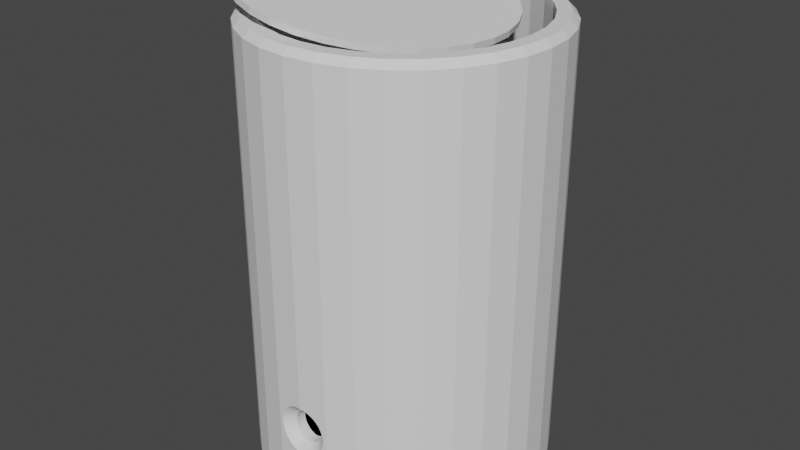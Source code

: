# Source: BarrelHalfClosed.blend  (saved by Blender 2.90.8; exported with 4.5.12 LTS)
import bpy
from mathutils import Matrix  # noqa: F401  (used for matrix-valued properties, if any)

bpy.ops.wm.read_factory_settings(use_empty=True)
scene = bpy.context.scene
scene.name = 'Scene'

# ---- collections
col_collection = bpy.data.collections.new('Collection'); scene.collection.children.link(col_collection)

# ---- world
world_world = bpy.data.worlds.new('World'); scene.world = world_world
world_world.use_nodes = True; world_world.node_tree.nodes.clear()
_N = world_world.node_tree.nodes; _L = world_world.node_tree.links
n0 = _N.new('ShaderNodeOutputWorld'); n0.name = 'World Output'; n0.location = (300, 300)
n1 = _N.new('ShaderNodeBackground'); n1.name = 'Background'; n1.location = (10, 300)
n1.inputs[0].default_value = (0.05088, 0.05088, 0.05088, 1.0)
_L.new(n1.outputs[0], n0.inputs[0])
n0.is_active_output = True
world_world.color = (0.05088, 0.05088, 0.05088)
world_world.use_sun_shadow = False
world_world.sun_shadow_jitter_overblur = 0.0

# ---- meshes
me_cylinder = bpy.data.meshes.new('Cylinder')
me_cylinder.from_pydata([(0.1104, 0.5553, 1.0), (4.72e-07, 0.5661, 1.0), (0.2166, 0.523, 1.0), (0.3145, 0.4707, 1.0), (0.4003, 0.4003, 1.0), (0.4707, 0.3145, 1.0), (0.523, 0.2166, 1.0), (0.5553, 0.1104, 1.0), (0.5661, 1.825e-07, 1.0), (0.5553, -0.1104, 1.0), (0.523, -0.2166, 1.0), (0.4707, -0.3145, 1.0), (0.4003, -0.4003, 1.0), (0.3145, -0.4707, 1.0), (0.2166, -0.523, 1.0), (0.1104, -0.5553, 1.0), (2.876e-07, -0.5661, 1.0), (-0.1104, -0.5553, 1.0), (-0.2166, -0.523, 1.0), (-0.3145, -0.4707, 1.0), (-0.4003, -0.4003, 1.0), (-0.4707, -0.3145, 1.0), (-0.523, -0.2166, 1.0), (-0.5553, -0.1104, 1.0), (-0.5661, 6.864e-07, 1.0), (-0.5553, 0.1104, 1.0), (-0.523, 0.2167, 1.0), (-0.4707, 0.3145, 1.0), (-0.4003, 0.4003, 1.0), (-0.3145, 0.4707, 1.0), (-0.2166, 0.523, 1.0), (-0.1104, 0.5553, 1.0), (0.1104, 0.5553, -1.0), (6.228e-07, 0.5661, -1.0), (0.2167, 0.523, -1.0), (0.3145, 0.4707, -1.0), (0.4003, 0.4003, -1.0), (0.4707, 0.3145, -1.0), (0.523, 0.2166, -1.0), (0.5553, 0.1104, -1.0), (0.5661, 1.825e-07, -1.0), (0.5553, -0.1104, -1.0), (0.523, -0.2166, -1.0), (0.4707, -0.3145, -1.0), (0.4003, -0.4003, -1.0), (0.3145, -0.4707, -1.0), (0.2167, -0.523, -1.0), (0.1104, -0.5553, -1.0), (4.384e-07, -0.5661, -1.0), (-0.1104, -0.5553, -1.0), (-0.2166, -0.523, -1.0), (-0.3145, -0.4707, -1.0), (-0.4003, -0.4003, -1.0), (-0.4707, -0.3145, -1.0), (-0.523, -0.2166, -1.0), (-0.5553, -0.1104, -1.0), (-0.5661, 6.864e-07, -1.0), (-0.5553, 0.1104, -1.0), (-0.523, 0.2167, -1.0), (-0.4707, 0.3145, -1.0), (-0.4003, 0.4003, -1.0), (-0.3145, 0.4707, -1.0), (-0.2166, 0.523, -1.0), (-0.1104, 0.5553, -1.0), (4.933e-07, 0.6552, 0.9709), (4.863e-07, 0.6259, 1.0), (0.1221, 0.6139, 1.0), (0.1278, 0.6426, 0.9709), (0.2395, 0.5783, 1.0), (0.2507, 0.6053, 0.9709), (0.3478, 0.5205, 1.0), (0.364, 0.5448, 0.9709), (0.4426, 0.4426, 1.0), (0.4633, 0.4633, 0.9709), (0.5205, 0.3478, 1.0), (0.5448, 0.364, 0.9709), (0.5783, 0.2395, 1.0), (0.6053, 0.2507, 0.9709), (0.6139, 0.1221, 1.0), (0.6426, 0.1278, 0.9709), (0.6259, 1.686e-07, 1.0), (0.6552, 1.619e-07, 0.9709), (0.6139, -0.1221, 1.0), (0.6426, -0.1278, 0.9709), (0.5783, -0.2395, 1.0), (0.6053, -0.2507, 0.9709), (0.5205, -0.3478, 1.0), (0.5448, -0.364, 0.9709), (0.4426, -0.4426, 1.0), (0.4633, -0.4633, 0.9709), (0.3478, -0.5205, 1.0), (0.364, -0.5448, 0.9709), (0.2395, -0.5783, 1.0), (0.2507, -0.6053, 0.9709), (0.1221, -0.6139, 1.0), (0.1278, -0.6426, 0.9709), (2.823e-07, -0.6259, 1.0), (2.798e-07, -0.6552, 0.9709), (-0.1221, -0.6139, 1.0), (-0.1278, -0.6426, 0.9709), (-0.2395, -0.5783, 1.0), (-0.2507, -0.6053, 0.9709), (-0.3478, -0.5205, 1.0), (-0.364, -0.5448, 0.9709), (-0.4426, -0.4426, 1.0), (-0.4633, -0.4633, 0.9709), (-0.5205, -0.3478, 1.0), (-0.5448, -0.364, 0.9709), (-0.5783, -0.2395, 1.0), (-0.6053, -0.2507, 0.9709), (-0.6139, -0.1221, 1.0), (-0.6426, -0.1278, 0.9709), (-0.6259, 7.258e-07, 1.0), (-0.6552, 7.45e-07, 0.9709), (-0.6139, 0.1221, 1.0), (-0.6426, 0.1278, 0.9709), (-0.5783, 0.2395, 1.0), (-0.6053, 0.2507, 0.9709), (-0.5205, 0.3478, 1.0), (-0.5448, 0.364, 0.9709), (-0.4426, 0.4426, 1.0), (-0.4633, 0.4633, 0.9709), (-0.3478, 0.5205, 1.0), (-0.364, 0.5448, 0.9709), (-0.2395, 0.5783, 1.0), (-0.2507, 0.6053, 0.9709), (-0.1221, 0.6139, 1.0), (-0.1278, 0.6426, 0.9709), (4.78e-07, 0.6303, -1.0), (4.933e-07, 0.6552, -0.9753), (0.1278, 0.6426, -0.9753), (0.123, 0.6182, -1.0), (0.2507, 0.6053, -0.9753), (0.2412, 0.5824, -1.0), (0.364, 0.5448, -0.9753), (0.3502, 0.5241, -1.0), (0.4633, 0.4633, -0.9753), (0.4457, 0.4457, -1.0), (0.5448, 0.364, -0.9753), (0.5241, 0.3502, -1.0), (0.6053, 0.2507, -0.9753), (0.5824, 0.2412, -1.0), (0.6426, 0.1278, -0.9753), (0.6182, 0.123, -1.0), (0.6552, 1.619e-07, -0.9753), (0.6303, 1.504e-07, -1.0), (0.6426, -0.1278, -0.9753), (0.6182, -0.123, -1.0), (0.6053, -0.2507, -0.9753), (0.5824, -0.2412, -1.0), (0.5448, -0.364, -0.9753), (0.5241, -0.3502, -1.0), (0.4633, -0.4633, -0.9753), (0.4457, -0.4457, -1.0), (0.364, -0.5448, -0.9753), (0.3502, -0.5241, -1.0), (0.2507, -0.6053, -0.9753), (0.2412, -0.5824, -1.0), (0.1278, -0.6426, -0.9753), (0.123, -0.6182, -1.0), (2.798e-07, -0.6552, -0.9753), (2.913e-07, -0.6303, -1.0), (-0.1278, -0.6426, -0.9753), (-0.123, -0.6182, -1.0), (-0.2507, -0.6053, -0.9753), (-0.2412, -0.5824, -1.0), (-0.364, -0.5448, -0.9753), (-0.3502, -0.5241, -1.0), (-0.4633, -0.4633, -0.9753), (-0.4457, -0.4457, -1.0), (-0.5448, -0.364, -0.9753), (-0.5241, -0.3502, -1.0), (-0.6053, -0.2507, -0.9753), (-0.5824, -0.2412, -1.0), (-0.6426, -0.1278, -0.9753), (-0.6182, -0.123, -1.0), (-0.6552, 7.45e-07, -0.9753), (-0.6303, 6.992e-07, -1.0), (-0.6426, 0.1278, -0.9753), (-0.6182, 0.123, -1.0), (-0.6053, 0.2507, -0.9753), (-0.5824, 0.2412, -1.0), (-0.5448, 0.364, -0.9753), (-0.5241, 0.3502, -1.0), (-0.4633, 0.4633, -0.9753), (-0.4457, 0.4457, -1.0), (-0.364, 0.5448, -0.9753), (-0.3502, 0.5241, -1.0), (-0.2507, 0.6053, -0.9753), (-0.2412, 0.5824, -1.0), (-0.1278, 0.6426, -0.9753), (-0.123, 0.6182, -1.0), (-0.06785, -0.5594, -0.5898), (-0.06392, -0.5598, -0.5768), (0.03844, -0.5623, -0.5457), (0.02647, -0.5635, -0.5394), (-0.06918, -0.5593, -0.6033), (0.0135, -0.5648, -0.5354), (0.05752, -0.5605, -0.5648), (0.04892, -0.5613, -0.5544), (0.04892, -0.5613, -0.6522), (0.03844, -0.5623, -0.6608), (0.06392, -0.5598, -0.5768), (-0.0135, -0.5648, -0.6711), (-0.06785, -0.5594, -0.6168), (-0.03843, -0.5623, -0.5457), (-0.02647, -0.5635, -0.6672), (0.06392, -0.5598, -0.6297), (0.06785, -0.5594, -0.6168), (0.05752, -0.5605, -0.6417), (0.06918, -0.5593, -0.6033), (-0.05752, -0.5605, -0.5648), (-0.04892, -0.5613, -0.5544), (-0.02647, -0.5635, -0.5394), (2.272e-07, -0.5661, -0.5341), (0.0135, -0.5648, -0.6711), (0.06785, -0.5594, -0.5898), (0.02647, -0.5635, -0.6672), (-0.05752, -0.5605, -0.6417), (-0.04892, -0.5613, -0.6522), (-0.06392, -0.5598, -0.6297), (-0.03843, -0.5623, -0.6608), (1.676e-07, -0.5661, -0.6725), (-0.0135, -0.5648, -0.5354), (-0.1095, -0.6444, -0.5814), (-0.06785, -0.606, -0.5898), (-0.06392, -0.6063, -0.5768), (-0.1031, -0.645, -0.5604), (0.03844, -0.6088, -0.5457), (0.06196, -0.6491, -0.5102), (0.04266, -0.651, -0.4999), (0.02647, -0.61, -0.5394), (-0.1117, -0.6442, -0.6033), (-0.06918, -0.6058, -0.6033), (0.02175, -0.653, -0.4935), (0.0135, -0.6112, -0.5354), (0.05752, -0.607, -0.5648), (0.09279, -0.646, -0.541), (0.07889, -0.6474, -0.5241), (0.04892, -0.6078, -0.5544), (0.04892, -0.6078, -0.6522), (0.07889, -0.6474, -0.6824), (0.03844, -0.6088, -0.6608), (0.06196, -0.6491, -0.6963), (0.06392, -0.6063, -0.5768), (0.1031, -0.645, -0.5604), (-0.02175, -0.653, -0.713), (-0.0135, -0.6112, -0.6711), (-0.06785, -0.606, -0.6168), (-0.1095, -0.6444, -0.6251), (-0.03843, -0.6088, -0.5457), (-0.06196, -0.6491, -0.5102), (-0.02647, -0.61, -0.6672), (-0.04266, -0.651, -0.7066), (0.06392, -0.6063, -0.6297), (0.1031, -0.645, -0.6461), (0.1095, -0.6444, -0.6251), (0.06785, -0.606, -0.6168), (0.09279, -0.646, -0.6655), (0.05752, -0.607, -0.6417), (0.06918, -0.6058, -0.6033), (0.1117, -0.6442, -0.6033), (-0.09279, -0.646, -0.541), (-0.05752, -0.607, -0.5648), (-0.07888, -0.6474, -0.5241), (-0.04892, -0.6078, -0.5544), (-0.02647, -0.61, -0.5394), (-0.04266, -0.651, -0.4999), (2.287e-07, -0.6552, -0.4914), (2.272e-07, -0.6126, -0.5341), (0.0135, -0.6112, -0.6711), (0.02175, -0.653, -0.713), (0.1095, -0.6444, -0.5814), (0.06785, -0.606, -0.5898), (0.04266, -0.651, -0.7066), (0.02647, -0.61, -0.6672), (-0.05752, -0.607, -0.6417), (-0.09279, -0.646, -0.6655), (-0.07889, -0.6474, -0.6824), (-0.04892, -0.6078, -0.6522), (-0.1031, -0.645, -0.6461), (-0.06392, -0.6063, -0.6297), (-0.06196, -0.6491, -0.6963), (-0.03843, -0.6088, -0.6608), (1.676e-07, -0.6126, -0.6725), (1.834e-07, -0.6552, -0.7151), (-0.02175, -0.653, -0.4935), (-0.0135, -0.6112, -0.5354), (-0.04244, 0.5549, 0.9893), (-0.1517, 0.5658, 1.005), (0.06269, 0.5227, 0.9742), (0.1596, 0.4704, 0.9608), (0.2447, 0.4, 0.9495), (0.3146, 0.3142, 0.9408), (0.3666, 0.2163, 0.935), (0.3988, 0.1102, 0.9324), (0.4099, -0.0002648, 0.933), (0.3995, -0.1107, 0.9368), (0.3679, -0.2169, 0.9436), (0.3165, -0.3147, 0.9533), (0.2471, -0.4005, 0.9654), (0.1625, -0.4709, 0.9795), (0.06581, -0.5232, 0.9951), (-0.03913, -0.5554, 1.011), (-0.1483, -0.5663, 1.028), (-0.2576, -0.5554, 1.044), (-0.3627, -0.5232, 1.059), (-0.4597, -0.4709, 1.073), (-0.5447, -0.4005, 1.084), (-0.6146, -0.3147, 1.093), (-0.6667, -0.2169, 1.098), (-0.6988, -0.1107, 1.101), (-0.7099, -0.0002643, 1.1), (-0.6995, 0.1102, 1.097), (-0.668, 0.2163, 1.09), (-0.6165, 0.3142, 1.08), (-0.5471, 0.4, 1.068), (-0.4625, 0.4704, 1.054), (-0.3658, 0.5227, 1.038), (-0.2609, 0.5549, 1.022), (-0.03855, 0.5554, 1.015), (-0.1478, 0.5663, 1.031), (0.06658, 0.5232, 1.0), (0.1635, 0.4709, 0.9868), (0.2486, 0.4005, 0.9755), (0.3185, 0.3147, 0.9668), (0.3705, 0.2169, 0.961), (0.4027, 0.1107, 0.9584), (0.4138, 0.0002651, 0.959), (0.4033, -0.1102, 0.9628), (0.3718, -0.2163, 0.9697), (0.3204, -0.3142, 0.9793), (0.251, -0.4, 0.9915), (0.1663, -0.4704, 1.006), (0.0697, -0.5227, 1.021), (-0.03524, -0.5549, 1.037), (-0.1444, -0.5658, 1.054), (-0.2537, -0.5549, 1.07), (-0.3588, -0.5227, 1.085), (-0.4558, -0.4704, 1.099), (-0.5409, -0.4, 1.11), (-0.6107, -0.3142, 1.119), (-0.6628, -0.2163, 1.124), (-0.695, -0.1102, 1.127), (-0.706, 0.0002656, 1.126), (-0.6956, 0.1107, 1.123), (-0.6641, 0.2169, 1.116), (-0.6126, 0.3147, 1.106), (-0.5432, 0.4005, 1.094), (-0.4586, 0.4709, 1.08), (-0.362, 0.5232, 1.064), (-0.257, 0.5554, 1.048)], [], [(130, 67, 69, 132), (68, 66, 0, 2), (70, 68, 2, 3), (72, 70, 3, 4), (74, 72, 4, 5), (76, 74, 5, 6), (78, 76, 6, 7), (80, 78, 7, 8), (82, 80, 8, 9), (84, 82, 9, 10), (86, 84, 10, 11), (88, 86, 11, 12), (90, 88, 12, 13), (92, 90, 13, 14), (94, 92, 14, 15), (96, 94, 15, 16), (98, 96, 16, 17), (100, 98, 17, 18), (102, 100, 18, 19), (104, 102, 19, 20), (106, 104, 20, 21), (108, 106, 21, 22), (110, 108, 22, 23), (112, 110, 23, 24), (114, 112, 24, 25), (116, 114, 25, 26), (118, 116, 26, 27), (120, 118, 27, 28), (122, 120, 28, 29), (124, 122, 29, 30), (164, 101, 103, 166), (126, 124, 30, 31), (65, 126, 31, 1), (190, 127, 64, 129), (22, 21, 53, 54), (182, 119, 121, 184), (138, 75, 77, 140), (156, 93, 95, 158), (174, 111, 113, 176), (148, 85, 87, 150), (166, 103, 105, 168), (184, 121, 123, 186), (140, 77, 79, 142), (199, 239, 228, 194), (176, 113, 115, 178), (128, 131, 133, 135, 137, 139, 141, 143, 145, 147, 149, 151, 153, 155, 157, 159, 161, 163, 165, 167, 169, 171, 173, 175, 177, 179, 181, 183, 185, 187, 189, 191), (132, 69, 71, 134), (150, 87, 89, 152), (168, 105, 107, 170), (186, 123, 125, 188), (142, 79, 81, 144), (192, 225, 233, 196), (178, 115, 117, 180), (134, 71, 73, 136), (152, 89, 91, 154), (170, 107, 109, 172), (188, 125, 127, 190), (144, 81, 83, 146), (162, 99, 101, 164), (180, 117, 119, 182), (136, 73, 75, 138), (154, 91, 93, 156), (172, 109, 111, 174), (146, 83, 85, 148), (32, 33, 63, 62, 61, 60, 59, 58, 57, 56, 55, 54, 53, 52, 51, 50, 49, 48, 47, 46, 45, 44, 43, 42, 41, 40, 39, 38, 37, 36, 35, 34), (9, 8, 40, 41), (23, 22, 54, 55), (10, 9, 41, 42), (24, 23, 55, 56), (11, 10, 42, 43), (25, 24, 56, 57), (12, 11, 43, 44), (26, 25, 57, 58), (13, 12, 44, 45), (27, 26, 58, 59), (14, 13, 45, 46), (0, 1, 33, 32), (28, 27, 59, 60), (15, 14, 46, 47), (2, 0, 32, 34), (29, 28, 60, 61), (16, 15, 47, 48, 222, 215, 217, 201, 200, 209, 207, 208, 210, 216, 202, 198, 199, 194, 195, 197, 214), (3, 2, 34, 35), (30, 29, 61, 62), (17, 16, 214, 223, 213, 205, 212, 211, 193, 192, 196, 204, 220, 218, 219, 221, 206, 203, 222, 48, 49), (4, 3, 35, 36), (31, 30, 62, 63), (18, 17, 49, 50), (5, 4, 36, 37), (1, 31, 63, 33), (19, 18, 50, 51), (6, 5, 37, 38), (20, 19, 51, 52), (7, 6, 38, 39), (21, 20, 52, 53), (8, 7, 39, 40), (67, 64, 65, 66), (69, 67, 66, 68), (71, 69, 68, 70), (73, 71, 70, 72), (75, 73, 72, 74), (77, 75, 74, 76), (79, 77, 76, 78), (81, 79, 78, 80), (83, 81, 80, 82), (85, 83, 82, 84), (87, 85, 84, 86), (89, 87, 86, 88), (91, 89, 88, 90), (93, 91, 90, 92), (95, 93, 92, 94), (97, 95, 94, 96), (99, 97, 96, 98), (101, 99, 98, 100), (103, 101, 100, 102), (105, 103, 102, 104), (107, 105, 104, 106), (109, 107, 106, 108), (111, 109, 108, 110), (113, 111, 110, 112), (115, 113, 112, 114), (117, 115, 114, 116), (119, 117, 116, 118), (121, 119, 118, 120), (123, 121, 120, 122), (125, 123, 122, 124), (127, 125, 124, 126), (64, 127, 126, 65), (66, 65, 1, 0), (129, 130, 131, 128), (130, 132, 133, 131), (132, 134, 135, 133), (134, 136, 137, 135), (136, 138, 139, 137), (138, 140, 141, 139), (140, 142, 143, 141), (142, 144, 145, 143), (144, 146, 147, 145), (146, 148, 149, 147), (148, 150, 151, 149), (150, 152, 153, 151), (152, 154, 155, 153), (154, 156, 157, 155), (156, 158, 159, 157), (158, 160, 161, 159), (160, 162, 163, 161), (162, 164, 165, 163), (164, 166, 167, 165), (166, 168, 169, 167), (168, 170, 171, 169), (170, 172, 173, 171), (172, 174, 175, 173), (174, 176, 177, 175), (176, 178, 179, 177), (178, 180, 181, 179), (180, 182, 183, 181), (182, 184, 185, 183), (184, 186, 187, 185), (186, 188, 189, 187), (188, 190, 191, 189), (190, 129, 128, 191), (129, 64, 67, 130), (210, 260, 273, 216), (201, 242, 240, 200), (208, 257, 260, 210), (211, 263, 226, 193), (206, 252, 247, 203), (212, 265, 263, 211), (202, 244, 236, 198), (215, 270, 275, 217), (204, 248, 281, 220), (194, 228, 231, 195), (218, 276, 279, 219), (214, 269, 287, 223), (195, 231, 235, 197), (207, 254, 257, 208), (158, 95, 97, 268, 234, 230, 229, 238, 237, 245, 272, 261, 256, 255, 258, 241, 243, 274, 271, 285, 160), (217, 275, 242, 201), (213, 266, 250, 205), (160, 285, 246, 253, 282, 278, 277, 280, 249, 232, 224, 227, 262, 264, 251, 267, 286, 268, 97, 99, 162), (216, 273, 244, 202), (219, 279, 283, 221), (198, 236, 239, 199), (200, 240, 259, 209), (197, 235, 269, 214), (209, 259, 254, 207), (203, 247, 284, 222), (221, 283, 252, 206), (196, 233, 248, 204), (205, 250, 265, 212), (222, 284, 270, 215), (223, 287, 266, 213), (220, 281, 276, 218), (227, 224, 225, 226), (231, 228, 229, 230), (224, 232, 233, 225), (230, 234, 235, 231), (237, 238, 239, 236), (241, 258, 259, 240), (240, 242, 243, 241), (245, 237, 236, 244), (249, 280, 281, 248), (251, 264, 265, 250), (253, 246, 247, 252), (232, 249, 248, 233), (255, 256, 257, 254), (261, 272, 273, 260), (258, 255, 254, 259), (256, 261, 260, 257), (264, 262, 263, 265), (267, 251, 250, 266), (226, 263, 262, 227), (234, 268, 269, 235), (271, 274, 275, 270), (228, 239, 238, 229), (242, 275, 274, 243), (272, 245, 244, 273), (277, 278, 279, 276), (278, 282, 283, 279), (280, 277, 276, 281), (282, 253, 252, 283), (285, 271, 270, 284), (246, 285, 284, 247), (268, 286, 287, 269), (286, 267, 266, 287), (193, 226, 225, 192), (288, 290, 291, 292, 293, 294, 295, 296, 297, 298, 299, 300, 301, 302, 303, 304, 305, 306, 307, 308, 309, 310, 311, 312, 313, 314, 315, 316, 317, 318, 319, 289), (320, 321, 351, 350, 349, 348, 347, 346, 345, 344, 343, 342, 341, 340, 339, 338, 337, 336, 335, 334, 333, 332, 331, 330, 329, 328, 327, 326, 325, 324, 323, 322), (313, 312, 344, 345), (300, 299, 331, 332), (314, 313, 345, 346), (301, 300, 332, 333), (315, 314, 346, 347), (302, 301, 333, 334), (288, 289, 321, 320), (316, 315, 347, 348), (303, 302, 334, 335), (290, 288, 320, 322), (317, 316, 348, 349), (304, 303, 335, 336), (291, 290, 322, 323), (318, 317, 349, 350), (305, 304, 336, 337), (292, 291, 323, 324), (319, 318, 350, 351), (306, 305, 337, 338), (293, 292, 324, 325), (289, 319, 351, 321), (307, 306, 338, 339), (294, 293, 325, 326), (308, 307, 339, 340), (295, 294, 326, 327), (309, 308, 340, 341), (296, 295, 327, 328), (310, 309, 341, 342), (297, 296, 328, 329), (311, 310, 342, 343), (298, 297, 329, 330), (312, 311, 343, 344), (299, 298, 330, 331)])
_uv = me_cylinder.uv_layers.new(name='UVMap')
_uv.uv.foreach_set('vector', [0.9688, 0.5062, 0.9688, 0.9927, 0.9375, 0.9927, 0.9375, 0.5062, 0.9375, 1.0, 0.9688, 1.0, 0.9688, 1.0, 0.9375, 1.0, 0.9062, 1.0, 0.9375, 1.0, 0.9375, 1.0, 0.9062, 1.0, 0.875, 1.0, 0.9062, 1.0, 0.9062, 1.0, 0.875, 1.0, 0.8438, 1.0, 0.875, 1.0, 0.875, 1.0, 0.8438, 1.0, 0.8125, 1.0, 0.8438, 1.0, 0.8438, 1.0, 0.8125, 1.0, 0.7812, 1.0, 0.8125, 1.0, 0.8125, 1.0, 0.7812, 1.0, 0.75, 1.0, 0.7812, 1.0, 0.7812, 1.0, 0.75, 1.0, 0.7188, 1.0, 0.75, 1.0, 0.75, 1.0, 0.7188, 1.0, 0.6875, 1.0, 0.7188, 1.0, 0.7188, 1.0, 0.6875, 1.0, 0.6562, 1.0, 0.6875, 1.0, 0.6875, 1.0, 0.6562, 1.0, 0.625, 1.0, 0.6562, 1.0, 0.6562, 1.0, 0.625, 1.0, 0.5938, 1.0, 0.625, 1.0, 0.625, 1.0, 0.5938, 1.0, 0.5625, 1.0, 0.5938, 1.0, 0.5938, 1.0, 0.5625, 1.0, 0.5312, 1.0, 0.5625, 1.0, 0.5625, 1.0, 0.5312, 1.0, 0.5, 1.0, 0.5312, 1.0, 0.5312, 1.0, 0.5, 1.0, 0.4688, 1.0, 0.5, 1.0, 0.5, 1.0, 0.4688, 1.0, 0.4375, 1.0, 0.4688, 1.0, 0.4688, 1.0, 0.4375, 1.0, 0.4062, 1.0, 0.4375, 1.0, 0.4375, 1.0, 0.4062, 1.0, 0.375, 1.0, 0.4062, 1.0, 0.4062, 1.0, 0.375, 1.0, 0.3438, 1.0, 0.375, 1.0, 0.375, 1.0, 0.3438, 1.0, 0.3125, 1.0, 0.3438, 1.0, 0.3438, 1.0, 0.3125, 1.0, 0.2812, 1.0, 0.3125, 1.0, 0.3125, 1.0, 0.2812, 1.0, 0.25, 1.0, 0.2812, 1.0, 0.2812, 1.0, 0.25, 1.0, 0.2188, 1.0, 0.25, 1.0, 0.25, 1.0, 0.2188, 1.0, 0.1875, 1.0, 0.2188, 1.0, 0.2188, 1.0, 0.1875, 1.0, 0.1562, 1.0, 0.1875, 1.0, 0.1875, 1.0, 0.1562, 1.0, 0.125, 1.0, 0.1562, 1.0, 0.1562, 1.0, 0.125, 1.0, 0.09375, 1.0, 0.125, 1.0, 0.125, 1.0, 0.09375, 1.0, 0.0625, 1.0, 0.09375, 1.0, 0.09375, 1.0, 0.0625, 1.0, 0.4375, 0.5062, 0.4375, 0.9927, 0.4062, 0.9927, 0.4062, 0.5062, 0.03125, 1.0, 0.0625, 1.0, 0.0625, 1.0, 0.03125, 1.0, 0.0, 1.0, 0.03125, 1.0, 0.03125, 1.0, 0.0, 1.0, 0.03125, 0.5062, 0.03125, 0.9927, 0.0, 0.9927, 0.0, 0.5062, 0.3125, 1.0, 0.3438, 1.0, 0.3438, 1.0, 0.3125, 1.0, 0.1562, 0.5062, 0.1562, 0.9927, 0.125, 0.9927, 0.125, 0.5062, 0.8438, 0.5062, 0.8438, 0.9927, 0.8125, 0.9927, 0.8125, 0.5062, 0.5625, 0.5062, 0.5625, 0.9927, 0.5312, 0.9927, 0.5312, 0.5062, 0.2812, 0.5062, 0.2812, 0.9927, 0.25, 0.9927, 0.25, 0.5062, 0.6875, 0.5062, 0.6875, 0.9927, 0.6562, 0.9927, 0.6562, 0.5062, 0.4062, 0.5062, 0.4062, 0.9927, 0.375, 0.9927, 0.375, 0.5062, 0.125, 0.5062, 0.125, 0.9927, 0.09375, 0.9927, 0.09375, 0.5062, 0.8125, 0.5062, 0.8125, 0.9927, 0.7812, 0.9927, 0.7812, 0.5062, 0.875, 0.7086, 0.875, 0.825, 0.9062, 0.8275, 0.9062, 0.7112, 0.25, 0.5062, 0.25, 0.9927, 0.2188, 0.9927, 0.2188, 0.5062, 0.75, 0.4809, 0.795, 0.4765, 0.8384, 0.4633, 0.8783, 0.442, 0.9133, 0.4133, 0.942, 0.3783, 0.9633, 0.3384, 0.9765, 0.295, 0.9809, 0.25, 0.9765, 0.205, 0.9633, 0.1616, 0.942, 0.1217, 0.9133, 0.08673, 0.8783, 0.05802, 0.8384, 0.03668, 0.795, 0.02354, 0.75, 0.0191, 0.705, 0.02354, 0.6616, 0.03668, 0.6217, 0.05802, 0.5867, 0.08673, 0.558, 0.1217, 0.5367, 0.1616, 0.5235, 0.205, 0.5191, 0.25, 0.5235, 0.295, 0.5367, 0.3384, 0.558, 0.3783, 0.5867, 0.4133, 0.6217, 0.442, 0.6616, 0.4633, 0.705, 0.4765, 0.9375, 0.5062, 0.9375, 0.9927, 0.9063, 0.9927, 0.9062, 0.5062, 0.6562, 0.5062, 0.6562, 0.9927, 0.625, 0.9927, 0.625, 0.5062, 0.375, 0.5062, 0.375, 0.9927, 0.3438, 0.9927, 0.3438, 0.5062, 0.09375, 0.5062, 0.09375, 0.9927, 0.0625, 0.9927, 0.0625, 0.5062, 0.7812, 0.5062, 0.7812, 0.9927, 0.75, 0.9927, 0.75, 0.5062, 0.2188, 0.704, 0.2188, 0.8204, 0.25, 0.8201, 0.25, 0.7036, 0.2187, 0.5062, 0.2188, 0.9927, 0.1875, 0.9927, 0.1875, 0.5062, 0.9062, 0.5062, 0.9062, 0.9927, 0.875, 0.9927, 0.875, 0.5062, 0.625, 0.5062, 0.625, 0.9927, 0.5938, 0.9927, 0.5938, 0.5062, 0.3438, 0.5062, 0.3438, 0.9927, 0.3125, 0.9927, 0.3125, 0.5062, 0.0625, 0.5062, 0.0625, 0.9927, 0.03125, 0.9927, 0.03125, 0.5062, 0.75, 0.5062, 0.75, 0.9927, 0.7188, 0.9927, 0.7188, 0.5062, 0.4688, 0.5062, 0.4688, 0.9927, 0.4375, 0.9927, 0.4375, 0.5062, 0.1875, 0.5062, 0.1875, 0.9927, 0.1563, 0.9927, 0.1562, 0.5062, 0.875, 0.5062, 0.875, 0.9927, 0.8438, 0.9927, 0.8438, 0.5062, 0.5938, 0.5062, 0.5938, 0.9927, 0.5625, 0.9927, 0.5625, 0.5062, 0.3125, 0.5062, 0.3125, 0.9927, 0.2812, 0.9927, 0.2812, 0.5062, 0.7187, 0.5062, 0.7188, 0.9927, 0.6875, 0.9927, 0.6875, 0.5062, 0.2968, 0.4854, 0.25, 0.49, 0.2032, 0.4854, 0.1582, 0.4717, 0.1167, 0.4496, 0.08029, 0.4197, 0.05045, 0.3833, 0.02827, 0.3418, 0.01461, 0.2968, 0.01, 0.25, 0.01461, 0.2032, 0.02827, 0.1582, 0.05045, 0.1167, 0.08029, 0.08029, 0.1167, 0.05045, 0.1582, 0.02827, 0.2032, 0.01461, 0.25, 0.01, 0.2968, 0.01461, 0.3418, 0.02827, 0.3833, 0.05045, 0.4197, 0.08029, 0.4496, 0.1167, 0.4717, 0.1582, 0.4854, 0.2032, 0.49, 0.25, 0.4854, 0.2968, 0.4717, 0.3418, 0.4496, 0.3833, 0.4197, 0.4197, 0.3833, 0.4496, 0.3418, 0.4717, 0.7188, 1.0, 0.75, 1.0, 0.75, 1.0, 0.7188, 1.0, 0.2812, 1.0, 0.3125, 1.0, 0.3125, 1.0, 0.2812, 1.0, 0.6875, 1.0, 0.7188, 1.0, 0.7188, 1.0, 0.6875, 1.0, 0.25, 1.0, 0.2812, 1.0, 0.2812, 1.0, 0.25, 1.0, 0.6562, 1.0, 0.6875, 1.0, 0.6875, 1.0, 0.6562, 1.0, 0.2188, 1.0, 0.25, 1.0, 0.25, 1.0, 0.2188, 1.0, 0.625, 1.0, 0.6562, 1.0, 0.6562, 1.0, 0.625, 1.0, 0.1875, 1.0, 0.2188, 1.0, 0.2188, 1.0, 0.1875, 1.0, 0.5938, 1.0, 0.625, 1.0, 0.625, 1.0, 0.5938, 1.0, 0.1562, 1.0, 0.1875, 1.0, 0.1875, 1.0, 0.1562, 1.0, 0.5625, 1.0, 0.5938, 1.0, 0.5938, 1.0, 0.5625, 1.0, 0.9688, 1.0, 1.0, 1.0, 1.0, 1.0, 0.9688, 1.0, 0.125, 1.0, 0.1562, 1.0, 0.1562, 1.0, 0.125, 1.0, 0.5312, 1.0, 0.5625, 1.0, 0.5625, 1.0, 0.5312, 1.0, 0.9375, 1.0, 0.9688, 1.0, 0.9688, 1.0, 0.9375, 1.0, 0.09375, 1.0, 0.125, 1.0, 0.125, 1.0, 0.09375, 1.0, 0.5, 1.0, 0.5312, 1.0, 0.5312, 1.0, 0.5, 1.0, 0.5, 1.0, 0.5038, 1.0, 0.5075, 1.0, 0.5109, 1.0, 0.5138, 1.0, 0.5163, 1.0, 0.5181, 1.0, 0.5192, 1.0, 0.5196, 1.0, 0.5192, 1.0, 0.5181, 1.0, 0.5163, 1.0, 0.5138, 1.0, 0.5109, 1.0, 0.5075, 1.0, 0.5038, 1.0, 0.5, 1.0, 0.9062, 1.0, 0.9375, 1.0, 0.9375, 1.0, 0.9062, 1.0, 0.0625, 1.0, 0.09375, 1.0, 0.09375, 1.0, 0.0625, 1.0, 0.4688, 1.0, 0.5, 1.0, 0.5, 1.0, 0.4962, 1.0, 0.4925, 1.0, 0.4891, 1.0, 0.4862, 1.0, 0.4837, 1.0, 0.4819, 1.0, 0.4808, 1.0, 0.4804, 1.0, 0.4808, 1.0, 0.4819, 1.0, 0.4837, 1.0, 0.4862, 1.0, 0.4891, 1.0, 0.4925, 1.0, 0.4962, 1.0, 0.5, 1.0, 0.5, 1.0, 0.4688, 1.0, 0.875, 1.0, 0.9062, 1.0, 0.9062, 1.0, 0.875, 1.0, 0.03125, 1.0, 0.0625, 1.0, 0.0625, 1.0, 0.03125, 1.0, 0.4375, 1.0, 0.4688, 1.0, 0.4688, 1.0, 0.4375, 1.0, 0.8438, 1.0, 0.875, 1.0, 0.875, 1.0, 0.8438, 1.0, 0.0, 1.0, 0.03125, 1.0, 0.03125, 1.0, 0.0, 1.0, 0.4062, 1.0, 0.4375, 1.0, 0.4375, 1.0, 0.4062, 1.0, 0.8125, 1.0, 0.8438, 1.0, 0.8438, 1.0, 0.8125, 1.0, 0.375, 1.0, 0.4062, 1.0, 0.4062, 1.0, 0.375, 1.0, 0.7812, 1.0, 0.8125, 1.0, 0.8125, 1.0, 0.7812, 1.0, 0.3438, 1.0, 0.375, 1.0, 0.375, 1.0, 0.3438, 1.0, 0.75, 1.0, 0.7812, 1.0, 0.7812, 1.0, 0.75, 1.0, 0.9688, 0.9927, 1.0, 0.9927, 1.0, 1.0, 0.9688, 1.0, 0.9375, 0.9927, 0.9688, 0.9927, 0.9688, 1.0, 0.9375, 1.0, 0.9063, 0.9927, 0.9375, 0.9927, 0.9375, 1.0, 0.9062, 1.0, 0.875, 0.9927, 0.9062, 0.9927, 0.9062, 1.0, 0.875, 1.0, 0.8438, 0.9927, 0.875, 0.9927, 0.875, 1.0, 0.8438, 1.0, 0.8125, 0.9927, 0.8438, 0.9927, 0.8438, 1.0, 0.8125, 1.0, 0.7812, 0.9927, 0.8125, 0.9927, 0.8125, 1.0, 0.7812, 1.0, 0.75, 0.9927, 0.7812, 0.9927, 0.7812, 1.0, 0.75, 1.0, 0.7188, 0.9927, 0.75, 0.9927, 0.75, 1.0, 0.7188, 1.0, 0.6875, 0.9927, 0.7188, 0.9927, 0.7188, 1.0, 0.6875, 1.0, 0.6562, 0.9927, 0.6875, 0.9927, 0.6875, 1.0, 0.6562, 1.0, 0.625, 0.9927, 0.6562, 0.9927, 0.6562, 1.0, 0.625, 1.0, 0.5938, 0.9927, 0.625, 0.9927, 0.625, 1.0, 0.5938, 1.0, 0.5625, 0.9927, 0.5938, 0.9927, 0.5938, 1.0, 0.5625, 1.0, 0.5312, 0.9927, 0.5625, 0.9927, 0.5625, 1.0, 0.5312, 1.0, 0.5, 0.9927, 0.5312, 0.9927, 0.5312, 1.0, 0.5, 1.0, 0.4688, 0.9927, 0.5, 0.9927, 0.5, 1.0, 0.4688, 1.0, 0.4375, 0.9927, 0.4688, 0.9927, 0.4688, 1.0, 0.4375, 1.0, 0.4062, 0.9927, 0.4375, 0.9927, 0.4375, 1.0, 0.4062, 1.0, 0.375, 0.9927, 0.4062, 0.9927, 0.4062, 1.0, 0.375, 1.0, 0.3438, 0.9927, 0.375, 0.9927, 0.375, 1.0, 0.3438, 1.0, 0.3125, 0.9927, 0.3438, 0.9927, 0.3438, 1.0, 0.3125, 1.0, 0.2812, 0.9927, 0.3125, 0.9927, 0.3125, 1.0, 0.2812, 1.0, 0.25, 0.9927, 0.2812, 0.9927, 0.2812, 1.0, 0.25, 1.0, 0.2188, 0.9927, 0.25, 0.9927, 0.25, 1.0, 0.2188, 1.0, 0.1875, 0.9927, 0.2188, 0.9927, 0.2188, 1.0, 0.1875, 1.0, 0.1563, 0.9927, 0.1875, 0.9927, 0.1875, 1.0, 0.1562, 1.0, 0.125, 0.9927, 0.1562, 0.9927, 0.1562, 1.0, 0.125, 1.0, 0.09375, 0.9927, 0.125, 0.9927, 0.125, 1.0, 0.09375, 1.0, 0.0625, 0.9927, 0.09375, 0.9927, 0.09375, 1.0, 0.0625, 1.0, 0.03125, 0.9927, 0.0625, 0.9927, 0.0625, 1.0, 0.03125, 1.0, 0.0, 0.9927, 0.03125, 0.9927, 0.03125, 1.0, 0.0, 1.0, 0.9688, 1.0, 1.0, 1.0, 1.0, 1.0, 0.9688, 1.0, 1.0, 0.5062, 0.9688, 0.5062, 0.9693, 0.5, 0.9994, 0.5, 0.9688, 0.5062, 0.9375, 0.5062, 0.9381, 0.5, 0.9682, 0.5, 0.9375, 0.5062, 0.9062, 0.5062, 0.9068, 0.5, 0.9369, 0.5, 0.9062, 0.5062, 0.875, 0.5062, 0.8756, 0.5, 0.9057, 0.5, 0.875, 0.5062, 0.8438, 0.5062, 0.8443, 0.5, 0.8744, 0.5, 0.8438, 0.5062, 0.8125, 0.5062, 0.8131, 0.5, 0.8432, 0.5, 0.8125, 0.5062, 0.7812, 0.5062, 0.7818, 0.5, 0.8119, 0.5, 0.7812, 0.5062, 0.75, 0.5062, 0.7506, 0.5, 0.7807, 0.5, 0.75, 0.5062, 0.7188, 0.5062, 0.7193, 0.5, 0.7494, 0.5, 0.7187, 0.5062, 0.6875, 0.5062, 0.6881, 0.5, 0.7182, 0.5, 0.6875, 0.5062, 0.6562, 0.5062, 0.6568, 0.5, 0.6869, 0.5, 0.6562, 0.5062, 0.625, 0.5062, 0.6256, 0.5, 0.6557, 0.5, 0.625, 0.5062, 0.5938, 0.5062, 0.5943, 0.5, 0.6244, 0.5, 0.5938, 0.5062, 0.5625, 0.5062, 0.5631, 0.5, 0.5932, 0.5, 0.5625, 0.5062, 0.5312, 0.5062, 0.5318, 0.5, 0.5619, 0.5, 0.5312, 0.5062, 0.5, 0.5062, 0.5006, 0.5, 0.5307, 0.5, 0.5, 0.5062, 0.4688, 0.5062, 0.4693, 0.5, 0.4994, 0.5, 0.4688, 0.5062, 0.4375, 0.5062, 0.4381, 0.5, 0.4682, 0.5, 0.4375, 0.5062, 0.4062, 0.5062, 0.4068, 0.5, 0.4369, 0.5, 0.4062, 0.5062, 0.375, 0.5062, 0.3756, 0.5, 0.4057, 0.5, 0.375, 0.5062, 0.3438, 0.5062, 0.3443, 0.5, 0.3744, 0.5, 0.3438, 0.5062, 0.3125, 0.5062, 0.3131, 0.5, 0.3432, 0.5, 0.3125, 0.5062, 0.2812, 0.5062, 0.2818, 0.5, 0.3119, 0.5, 0.2812, 0.5062, 0.25, 0.5062, 0.2506, 0.5, 0.2807, 0.5, 0.25, 0.5062, 0.2188, 0.5062, 0.2193, 0.5, 0.2494, 0.5, 0.2187, 0.5062, 0.1875, 0.5062, 0.1881, 0.5, 0.2182, 0.5, 0.1875, 0.5062, 0.1562, 0.5062, 0.1568, 0.5, 0.1869, 0.5, 0.1562, 0.5062, 0.125, 0.5062, 0.1256, 0.5, 0.1557, 0.5, 0.125, 0.5062, 0.09375, 0.5062, 0.09434, 0.5, 0.1244, 0.5, 0.09375, 0.5062, 0.0625, 0.5062, 0.06309, 0.5, 0.09316, 0.5, 0.0625, 0.5062, 0.03125, 0.5062, 0.03184, 0.5, 0.06191, 0.5, 0.03125, 0.5062, 0.0, 0.5062, 0.0005927, 0.5, 0.03066, 0.5, 1.0, 0.5062, 1.0, 0.9927, 0.9688, 0.9927, 0.9688, 0.5062, 0.75, 0.7036, 0.75, 0.8201, 0.7812, 0.8204, 0.7812, 0.704, 0.5938, 0.7112, 0.5938, 0.8275, 0.625, 0.825, 0.625, 0.7086, 0.7188, 0.704, 0.7188, 0.8204, 0.75, 0.8201, 0.75, 0.7036, 0.1562, 0.7065, 0.1562, 0.8229, 0.1875, 0.8213, 0.1875, 0.7049, 0.4375, 0.7142, 0.4375, 0.8305, 0.4688, 0.8336, 0.4688, 0.7174, 0.125, 0.7086, 0.125, 0.825, 0.1562, 0.8229, 0.1562, 0.7065, 0.8125, 0.7049, 0.8125, 0.8213, 0.8438, 0.8229, 0.8438, 0.7065, 0.5312, 0.7174, 0.5312, 0.8336, 0.5625, 0.8305, 0.5625, 0.7142, 0.2812, 0.704, 0.2812, 0.8204, 0.3125, 0.8213, 0.3125, 0.7049, 0.9062, 0.7112, 0.9062, 0.8275, 0.9375, 0.8305, 0.9375, 0.7142, 0.3438, 0.7065, 0.3438, 0.8229, 0.375, 0.825, 0.375, 0.7086, 0.0, 0.7207, 0.0, 0.837, 0.03125, 0.8336, 0.03125, 0.7174, 0.9375, 0.7142, 0.9375, 0.8305, 0.9688, 0.8336, 0.9688, 0.7174, 0.6875, 0.7049, 0.6875, 0.8213, 0.7188, 0.8204, 0.7188, 0.704, 0.5312, 0.5062, 0.5312, 0.9927, 0.5, 0.9927, 0.5, 0.6271, 0.5053, 0.6266, 0.5104, 0.625, 0.5151, 0.6224, 0.5193, 0.619, 0.5227, 0.6147, 0.5252, 0.6099, 0.5268, 0.6046, 0.5273, 0.5992, 0.5268, 0.5937, 0.5252, 0.5885, 0.5227, 0.5836, 0.5193, 0.5794, 0.5151, 0.5759, 0.5104, 0.5733, 0.5053, 0.5718, 0.5, 0.5712, 0.5, 0.5062, 0.5625, 0.7142, 0.5625, 0.8305, 0.5938, 0.8275, 0.5938, 0.7112, 0.0625, 0.7142, 0.0625, 0.8305, 0.09375, 0.8275, 0.09375, 0.7112, 0.5, 0.5062, 0.5, 0.5712, 0.4947, 0.5718, 0.4896, 0.5733, 0.4849, 0.5759, 0.4807, 0.5794, 0.4773, 0.5836, 0.4748, 0.5885, 0.4732, 0.5937, 0.4727, 0.5992, 0.4732, 0.6046, 0.4748, 0.6099, 0.4773, 0.6147, 0.4807, 0.619, 0.4849, 0.6224, 0.4896, 0.625, 0.4947, 0.6266, 0.5, 0.6271, 0.5, 0.9927, 0.4688, 0.9927, 0.4688, 0.5062, 0.7812, 0.704, 0.7812, 0.8204, 0.8125, 0.8213, 0.8125, 0.7049, 0.375, 0.7086, 0.375, 0.825, 0.4062, 0.8275, 0.4062, 0.7112, 0.8438, 0.7065, 0.8438, 0.8229, 0.875, 0.825, 0.875, 0.7086, 0.625, 0.7086, 0.625, 0.825, 0.6562, 0.8229, 0.6562, 0.7065, 0.9688, 0.7174, 0.9688, 0.8336, 1.0, 0.837, 1.0, 0.7207, 0.6562, 0.7065, 0.6562, 0.8229, 0.6875, 0.8213, 0.6875, 0.7049, 0.4688, 0.7174, 0.4688, 0.8336, 0.5, 0.837, 0.5, 0.7207, 0.4062, 0.7112, 0.4062, 0.8275, 0.4375, 0.8305, 0.4375, 0.7142, 0.25, 0.7036, 0.25, 0.8201, 0.2812, 0.8204, 0.2812, 0.704, 0.09375, 0.7112, 0.09375, 0.8275, 0.125, 0.825, 0.125, 0.7086, 0.5, 0.7207, 0.5, 0.837, 0.5312, 0.8336, 0.5312, 0.7174, 0.03125, 0.7174, 0.03125, 0.8336, 0.0625, 0.8305, 0.0625, 0.7142, 0.3125, 0.7049, 0.3125, 0.8213, 0.3438, 0.8229, 0.3438, 0.7065, 0.4748, 0.6099, 0.4732, 0.6046, 0.4834, 0.6026, 0.4843, 0.6055, 0.5073, 0.6147, 0.5094, 0.6136, 0.5151, 0.6224, 0.5104, 0.625, 0.4732, 0.6046, 0.4727, 0.5992, 0.4831, 0.5992, 0.4834, 0.6025, 0.5104, 0.625, 0.5053, 0.6266, 0.5042, 0.6159, 0.5065, 0.6152, 0.5227, 0.6147, 0.5193, 0.619, 0.5124, 0.6109, 0.5141, 0.6088, 0.5193, 0.5794, 0.5227, 0.5836, 0.5141, 0.5896, 0.5124, 0.5875, 0.512, 0.587, 0.51, 0.5853, 0.5151, 0.5759, 0.5193, 0.5794, 0.5252, 0.6099, 0.5227, 0.6147, 0.5143, 0.6084, 0.5156, 0.6058, 0.4732, 0.5937, 0.4748, 0.5885, 0.4843, 0.5929, 0.4834, 0.5958, 0.4849, 0.6224, 0.4807, 0.619, 0.488, 0.6114, 0.49, 0.6131, 0.4896, 0.5733, 0.4947, 0.5718, 0.4958, 0.5825, 0.4935, 0.5832, 0.4727, 0.5992, 0.4732, 0.5937, 0.4834, 0.5959, 0.4831, 0.5992, 0.5252, 0.5885, 0.5268, 0.5937, 0.5166, 0.5958, 0.5157, 0.5929, 0.5273, 0.5992, 0.5268, 0.6046, 0.5166, 0.6025, 0.5169, 0.5992, 0.5227, 0.5836, 0.5252, 0.5885, 0.5156, 0.5926, 0.5143, 0.59, 0.5268, 0.5937, 0.5273, 0.5992, 0.5169, 0.5992, 0.5166, 0.5959, 0.4807, 0.619, 0.4773, 0.6147, 0.4859, 0.6088, 0.4876, 0.6109, 0.4896, 0.625, 0.4849, 0.6224, 0.4906, 0.6136, 0.4927, 0.6147, 0.4844, 0.6058, 0.4857, 0.6084, 0.4773, 0.6147, 0.4748, 0.6099, 0.5053, 0.6266, 0.5, 0.6271, 0.501, 0.6164, 0.5033, 0.6161, 0.5053, 0.5718, 0.5104, 0.5733, 0.5065, 0.5832, 0.5042, 0.5825, 0.51, 0.6131, 0.512, 0.6114, 0.5193, 0.619, 0.5151, 0.6224, 0.5094, 0.5848, 0.5073, 0.5836, 0.5104, 0.5733, 0.5151, 0.5759, 0.5268, 0.6046, 0.5252, 0.6099, 0.5157, 0.6055, 0.5166, 0.6026, 0.4773, 0.5836, 0.4807, 0.5794, 0.4876, 0.5875, 0.4859, 0.5896, 0.4807, 0.5794, 0.4849, 0.5759, 0.49, 0.5853, 0.488, 0.587, 0.4748, 0.5885, 0.4773, 0.5836, 0.4857, 0.59, 0.4844, 0.5926, 0.4849, 0.5759, 0.4896, 0.5733, 0.4927, 0.5836, 0.4906, 0.5848, 0.5, 0.5712, 0.5053, 0.5718, 0.5033, 0.5822, 0.501, 0.582, 0.4947, 0.5718, 0.5, 0.5712, 0.499, 0.582, 0.4967, 0.5822, 0.5, 0.6271, 0.4947, 0.6266, 0.4967, 0.6161, 0.499, 0.6164, 0.4947, 0.6266, 0.4896, 0.625, 0.4935, 0.6152, 0.4958, 0.6159, 0.1875, 0.7049, 0.1875, 0.8213, 0.2188, 0.8204, 0.2188, 0.704, 0.2968, 0.4854, 0.3418, 0.4717, 0.3833, 0.4496, 0.4197, 0.4197, 0.4496, 0.3833, 0.4717, 0.3418, 0.4854, 0.2968, 0.49, 0.25, 0.4854, 0.2032, 0.4717, 0.1582, 0.4496, 0.1167, 0.4197, 0.08029, 0.3833, 0.05045, 0.3418, 0.02827, 0.2968, 0.01461, 0.25, 0.01, 0.2032, 0.01461, 0.1582, 0.02827, 0.1167, 0.05045, 0.08029, 0.08029, 0.05045, 0.1167, 0.02827, 0.1582, 0.01461, 0.2032, 0.01, 0.25, 0.01461, 0.2968, 0.02827, 0.3418, 0.05045, 0.3833, 0.08029, 0.4197, 0.1167, 0.4496, 0.1582, 0.4717, 0.2032, 0.4854, 0.25, 0.49, 0.2968, 0.4854, 0.25, 0.49, 0.2032, 0.4854, 0.1582, 0.4717, 0.1167, 0.4496, 0.08029, 0.4197, 0.05045, 0.3833, 0.02827, 0.3418, 0.01461, 0.2968, 0.01, 0.25, 0.01461, 0.2032, 0.02827, 0.1582, 0.05045, 0.1167, 0.08029, 0.08029, 0.1167, 0.05045, 0.1582, 0.02827, 0.2032, 0.01461, 0.25, 0.01, 0.2968, 0.01461, 0.3418, 0.02827, 0.3833, 0.05045, 0.4197, 0.08029, 0.4496, 0.1167, 0.4717, 0.1582, 0.4854, 0.2032, 0.49, 0.25, 0.4854, 0.2968, 0.4717, 0.3418, 0.4496, 0.3833, 0.4197, 0.4197, 0.3833, 0.4496, 0.3418, 0.4717, 0.01461, 0.2968, 0.01, 0.25, 0.01, 0.25, 0.01461, 0.2968, 0.4197, 0.08029, 0.4496, 0.1167, 0.4496, 0.1167, 0.4197, 0.08029, 0.02827, 0.3418, 0.01461, 0.2968, 0.01461, 0.2968, 0.02827, 0.3418, 0.3833, 0.05045, 0.4197, 0.08029, 0.4197, 0.08029, 0.3833, 0.05045, 0.05045, 0.3833, 0.02827, 0.3418, 0.02827, 0.3418, 0.05045, 0.3833, 0.3418, 0.02827, 0.3833, 0.05045, 0.3833, 0.05045, 0.3418, 0.02827, 0.2968, 0.4854, 0.25, 0.49, 0.25, 0.49, 0.2968, 0.4854, 0.08029, 0.4197, 0.05045, 0.3833, 0.05045, 0.3833, 0.08029, 0.4197, 0.2968, 0.01461, 0.3418, 0.02827, 0.3418, 0.02827, 0.2968, 0.01461, 0.3418, 0.4717, 0.2968, 0.4854, 0.2968, 0.4854, 0.3418, 0.4717, 0.1167, 0.4496, 0.08029, 0.4197, 0.08029, 0.4197, 0.1167, 0.4496, 0.25, 0.01, 0.2968, 0.01461, 0.2968, 0.01461, 0.25, 0.01, 0.3833, 0.4496, 0.3418, 0.4717, 0.3418, 0.4717, 0.3833, 0.4496, 0.1582, 0.4717, 0.1167, 0.4496, 0.1167, 0.4496, 0.1582, 0.4717, 0.2032, 0.01461, 0.25, 0.01, 0.25, 0.01, 0.2032, 0.01461, 0.4197, 0.4197, 0.3833, 0.4496, 0.3833, 0.4496, 0.4197, 0.4197, 0.2032, 0.4854, 0.1582, 0.4717, 0.1582, 0.4717, 0.2032, 0.4854, 0.1582, 0.02827, 0.2032, 0.01461, 0.2032, 0.01461, 0.1582, 0.02827, 0.4496, 0.3833, 0.4197, 0.4197, 0.4197, 0.4197, 0.4496, 0.3833, 0.25, 0.49, 0.2032, 0.4854, 0.2032, 0.4854, 0.25, 0.49, 0.1167, 0.05045, 0.1582, 0.02827, 0.1582, 0.02827, 0.1167, 0.05045, 0.4717, 0.3418, 0.4496, 0.3833, 0.4496, 0.3833, 0.4717, 0.3418, 0.08029, 0.08029, 0.1167, 0.05045, 0.1167, 0.05045, 0.08029, 0.08029, 0.4854, 0.2968, 0.4717, 0.3418, 0.4717, 0.3418, 0.4854, 0.2968, 0.05045, 0.1167, 0.08029, 0.08029, 0.08029, 0.08029, 0.05045, 0.1167, 0.49, 0.25, 0.4854, 0.2968, 0.4854, 0.2968, 0.49, 0.25, 0.02827, 0.1582, 0.05045, 0.1167, 0.05045, 0.1167, 0.02827, 0.1582, 0.4854, 0.2032, 0.49, 0.25, 0.49, 0.25, 0.4854, 0.2032, 0.01461, 0.2032, 0.02827, 0.1582, 0.02827, 0.1582, 0.01461, 0.2032, 0.4717, 0.1582, 0.4854, 0.2032, 0.4854, 0.2032, 0.4717, 0.1582, 0.01, 0.25, 0.01461, 0.2032, 0.01461, 0.2032, 0.01, 0.25, 0.4496, 0.1167, 0.4717, 0.1582, 0.4717, 0.1582, 0.4496, 0.1167])
me_cylinder.use_remesh_fix_poles = True
me_cylinder.use_remesh_preserve_attributes = False
me_cylinder.use_mirror_vertex_groups = False
me_cylinder.update()

# ---- objects
ob_cylinder = bpy.data.objects.new('Cylinder', me_cylinder)

# ---- transforms, parenting, visibility, modifiers, constraints
ob_cylinder.location = (0.004778, 0.00653, 0.2254)
ob_cylinder.scale = (0.2233, 0.2233, 0.2233)
ob_cylinder.lineart.crease_threshold = 0.0

# ---- collection membership
col_collection.objects.link(ob_cylinder)

# ---- scene / render settings (as saved in the file)
scene.frame_start = 1; scene.frame_end = 250; scene.frame_set(1)
scene.render.engine = 'BLENDER_EEVEE_NEXT'
scene.cycles.use_denoising = False
scene.cycles.samples = 128
scene.cycles.sampling_pattern = 'TABULATED_SOBOL'
scene.cycles.use_adaptive_sampling = False
scene.cycles.use_light_tree = False
scene.view_settings.view_transform = 'Filmic'
bpy.context.view_layer.update()

# ---- added for rendering (the .blend has no active camera and no usable light): camera, sun
cam_auto = bpy.data.cameras.new('AutoCamera')
cam_auto.lens = 50.0
cam_auto.sensor_width = 36.0
cam_auto.clip_end = 1000.0
ob_auto_camera = bpy.data.objects.new('AutoCamera', cam_auto)
scene.collection.objects.link(ob_auto_camera)
ob_auto_camera.location = (0.586788, -0.699215, 0.710046)
ob_auto_camera.rotation_euler = (1.09748, -7.21219e-08, 0.694738)
scene.camera = ob_auto_camera
light_auto_sun = bpy.data.lights.new('AutoSun', 'SUN')
light_auto_sun.energy = 3.0
light_auto_sun.angle = 0.0523599
ob_auto_sun = bpy.data.objects.new('AutoSun', light_auto_sun)
scene.collection.objects.link(ob_auto_sun)
ob_auto_sun.rotation_euler = (0.872665, 0.174533, 0.523599)
bpy.context.view_layer.update()
